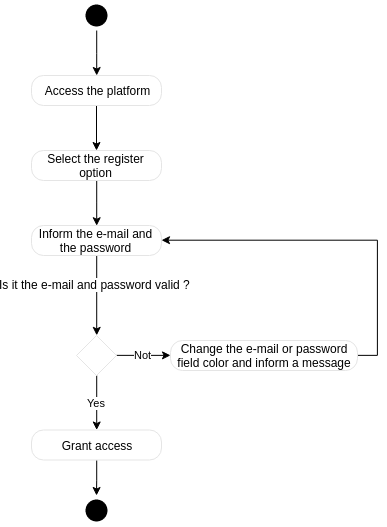

The diagram above was exported from draw.io. Its source (the exported page's mxGraphModel, read from the mxfile embedded in the PNG):
<mxGraphModel dx="786" dy="386" grid="1" gridSize="10" guides="1" tooltips="1" connect="1" arrows="1" fold="1" page="1" pageScale="1" pageWidth="827" pageHeight="1169" math="0" shadow="0">
  <root>
    <mxCell id="0" />
    <mxCell id="1" parent="0" />
    <mxCell id="CXE8C3VurND8vPaSKY2t-8" style="edgeStyle=orthogonalEdgeStyle;rounded=0;orthogonalLoop=1;jettySize=auto;html=1;exitX=0.5;exitY=1;exitDx=0;exitDy=0;" parent="1" source="CXE8C3VurND8vPaSKY2t-4" target="CXE8C3VurND8vPaSKY2t-6" edge="1">
      <mxGeometry relative="1" as="geometry" />
    </mxCell>
    <mxCell id="CXE8C3VurND8vPaSKY2t-4" value="" style="ellipse;html=1;shape=startState;fillColor=#000000;strokeColor=none;" parent="1" vertex="1">
      <mxGeometry x="325" y="155" width="30" height="30" as="geometry" />
    </mxCell>
    <mxCell id="CXE8C3VurND8vPaSKY2t-14" style="edgeStyle=orthogonalEdgeStyle;rounded=0;orthogonalLoop=1;jettySize=auto;html=1;" parent="1" source="CXE8C3VurND8vPaSKY2t-6" target="CXE8C3VurND8vPaSKY2t-11" edge="1">
      <mxGeometry relative="1" as="geometry" />
    </mxCell>
    <mxCell id="CXE8C3VurND8vPaSKY2t-6" value="Access the platform" style="rounded=1;whiteSpace=wrap;html=1;arcSize=40;fontColor=#000000;fillColor=#FFFFFF;strokeColor=#e5e5e5;" parent="1" vertex="1">
      <mxGeometry x="275" y="230" width="130" height="30" as="geometry" />
    </mxCell>
    <mxCell id="CXE8C3VurND8vPaSKY2t-13" style="edgeStyle=orthogonalEdgeStyle;rounded=0;orthogonalLoop=1;jettySize=auto;html=1;entryX=0.5;entryY=0;entryDx=0;entryDy=0;" parent="1" source="CXE8C3VurND8vPaSKY2t-11" target="CXE8C3VurND8vPaSKY2t-12" edge="1">
      <mxGeometry relative="1" as="geometry" />
    </mxCell>
    <mxCell id="CXE8C3VurND8vPaSKY2t-11" value="Select the register option" style="rounded=1;whiteSpace=wrap;html=1;arcSize=40;fontColor=#000000;fillColor=#FFFFFF;strokeColor=#e5e5e5;" parent="1" vertex="1">
      <mxGeometry x="275" y="305" width="130" height="30" as="geometry" />
    </mxCell>
    <mxCell id="CXE8C3VurND8vPaSKY2t-16" style="edgeStyle=orthogonalEdgeStyle;rounded=0;orthogonalLoop=1;jettySize=auto;html=1;exitX=0.5;exitY=1;exitDx=0;exitDy=0;entryX=0.5;entryY=0;entryDx=0;entryDy=0;" parent="1" source="CXE8C3VurND8vPaSKY2t-12" target="CXE8C3VurND8vPaSKY2t-15" edge="1">
      <mxGeometry relative="1" as="geometry" />
    </mxCell>
    <mxCell id="CXE8C3VurND8vPaSKY2t-24" value="Is it the e-mail and password valid&amp;nbsp;?" style="text;html=1;resizable=0;points=[];align=center;verticalAlign=middle;labelBackgroundColor=#ffffff;" parent="CXE8C3VurND8vPaSKY2t-16" vertex="1" connectable="0">
      <mxGeometry x="-0.2758" y="-2" relative="1" as="geometry">
        <mxPoint as="offset" />
      </mxGeometry>
    </mxCell>
    <mxCell id="CXE8C3VurND8vPaSKY2t-12" value="Inform the e-mail and the password&lt;br&gt;" style="rounded=1;whiteSpace=wrap;html=1;arcSize=40;fontColor=#000000;fillColor=#FFFFFF;strokeColor=#e5e5e5;" parent="1" vertex="1">
      <mxGeometry x="275" y="380" width="130" height="30" as="geometry" />
    </mxCell>
    <mxCell id="CXE8C3VurND8vPaSKY2t-20" value="Not" style="edgeStyle=orthogonalEdgeStyle;rounded=0;orthogonalLoop=1;jettySize=auto;html=1;" parent="1" source="CXE8C3VurND8vPaSKY2t-15" target="CXE8C3VurND8vPaSKY2t-17" edge="1">
      <mxGeometry relative="1" as="geometry" />
    </mxCell>
    <mxCell id="oH4OpbWErxKPIGeatnBx-2" value="Yes" style="edgeStyle=orthogonalEdgeStyle;rounded=0;orthogonalLoop=1;jettySize=auto;html=1;exitX=0.5;exitY=1;exitDx=0;exitDy=0;" edge="1" parent="1" source="CXE8C3VurND8vPaSKY2t-15" target="CXE8C3VurND8vPaSKY2t-26">
      <mxGeometry relative="1" as="geometry">
        <mxPoint x="340.2068965517242" y="578.8275862068966" as="targetPoint" />
      </mxGeometry>
    </mxCell>
    <mxCell id="CXE8C3VurND8vPaSKY2t-15" value="" style="rhombus;whiteSpace=wrap;html=1;strokeColor=#e5e5e5;fillColor=#FFFFFF;" parent="1" vertex="1">
      <mxGeometry x="320" y="490" width="40" height="40" as="geometry" />
    </mxCell>
    <mxCell id="CXE8C3VurND8vPaSKY2t-31" style="edgeStyle=orthogonalEdgeStyle;rounded=0;orthogonalLoop=1;jettySize=auto;html=1;exitX=1;exitY=0.5;exitDx=0;exitDy=0;entryX=1;entryY=0.5;entryDx=0;entryDy=0;" parent="1" source="CXE8C3VurND8vPaSKY2t-17" target="CXE8C3VurND8vPaSKY2t-12" edge="1">
      <mxGeometry relative="1" as="geometry" />
    </mxCell>
    <mxCell id="CXE8C3VurND8vPaSKY2t-17" value="Change the e-mail or password field color and inform a message&lt;br&gt;" style="rounded=1;whiteSpace=wrap;html=1;arcSize=40;fontColor=#000000;fillColor=#FFFFFF;strokeColor=#e5e5e5;" parent="1" vertex="1">
      <mxGeometry x="414" y="495" width="187" height="30" as="geometry" />
    </mxCell>
    <mxCell id="oH4OpbWErxKPIGeatnBx-7" style="edgeStyle=orthogonalEdgeStyle;rounded=0;orthogonalLoop=1;jettySize=auto;html=1;exitX=0.5;exitY=1;exitDx=0;exitDy=0;" edge="1" parent="1" source="CXE8C3VurND8vPaSKY2t-26" target="CXE8C3VurND8vPaSKY2t-28">
      <mxGeometry relative="1" as="geometry" />
    </mxCell>
    <mxCell id="CXE8C3VurND8vPaSKY2t-26" value="Grant access&lt;br&gt;" style="rounded=1;whiteSpace=wrap;html=1;arcSize=40;fontColor=#000000;fillColor=#FFFFFF;strokeColor=#e5e5e5;" parent="1" vertex="1">
      <mxGeometry x="275" y="584.5" width="130" height="30" as="geometry" />
    </mxCell>
    <mxCell id="CXE8C3VurND8vPaSKY2t-28" value="" style="ellipse;html=1;shape=startState;fillColor=#000000;strokeColor=none;" parent="1" vertex="1">
      <mxGeometry x="325" y="650" width="30" height="30" as="geometry" />
    </mxCell>
  </root>
</mxGraphModel>